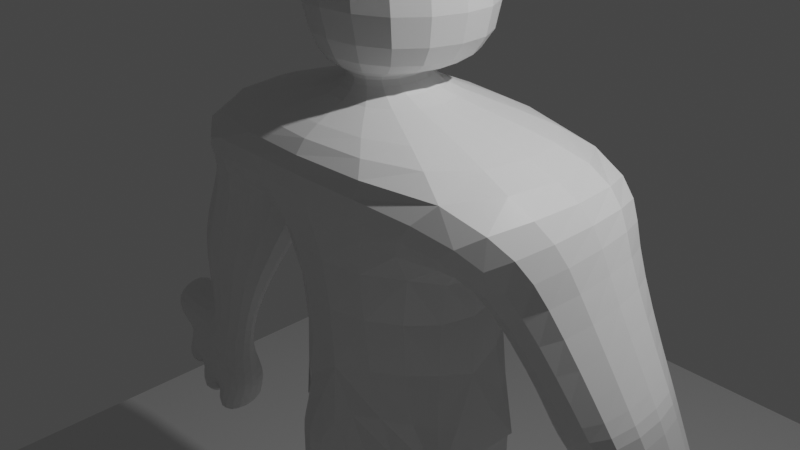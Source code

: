 # Source: modelbase_ennemy.blend  (saved by Blender 2.91.10; exported with 4.5.12 LTS)
import bpy
from mathutils import Matrix  # noqa: F401  (used for matrix-valued properties, if any)

bpy.ops.wm.read_factory_settings(use_empty=True)
scene = bpy.context.scene
scene.name = 'Scene'

# ---- collections
col_collection = bpy.data.collections.new('Collection'); scene.collection.children.link(col_collection)

# ---- materials (node trees are filled in below, after node groups)
mat_material = bpy.data.materials.new('Material')
mat_material.alpha_threshold = 0.0
mat_material.use_transparent_shadow = False
mat_material.line_color = (0.0, 0.0, 0.0, 1.0)

# ---- material node trees
mat_material.use_nodes = True; mat_material.node_tree.nodes.clear()
_N = mat_material.node_tree.nodes; _L = mat_material.node_tree.links
n0 = _N.new('ShaderNodeOutputMaterial'); n0.name = 'Material Output'; n0.location = (300, 300)
n1 = _N.new('ShaderNodeBsdfPrincipled'); n1.name = 'Principled BSDF'; n1.location = (10, 300)
n1.distribution = 'GGX'
n1.subsurface_method = 'BURLEY'
n1.inputs[2].default_value = 0.4
n1.inputs[3].default_value = 1.45
n1.inputs[27].default_value = (0.0, 0.0, 0.0, 1.0)
n1.inputs[28].default_value = 1.0
_L.new(n1.outputs[0], n0.inputs[0])
n0.is_active_output = True

# ---- world
world_world = bpy.data.worlds.new('World'); scene.world = world_world
world_world.use_nodes = True; world_world.node_tree.nodes.clear()
_N = world_world.node_tree.nodes; _L = world_world.node_tree.links
n0 = _N.new('ShaderNodeOutputWorld'); n0.name = 'World Output'; n0.location = (300, 300)
n1 = _N.new('ShaderNodeBackground'); n1.name = 'Background'; n1.location = (10, 300)
n1.inputs[0].default_value = (0.05088, 0.05088, 0.05088, 1.0)
_L.new(n1.outputs[0], n0.inputs[0])
n0.is_active_output = True
world_world.color = (0.05088, 0.05088, 0.05088)
world_world.use_sun_shadow = False
world_world.sun_shadow_jitter_overblur = 0.0

# ---- cameras
cam_camera = bpy.data.cameras.new('Camera')
cam_camera.clip_end = 100.0
cam_camera.ortho_scale = 7.314

# ---- lights
light_light = bpy.data.lights.new('Light', 'POINT')
light_light.transmission_factor = 0.0
light_light.energy = 1000.0
light_light.shadow_soft_size = 0.1
light_light.shadow_maximum_resolution = 0.006
light_light.use_absolute_resolution = True

# ---- meshes
me_cube = bpy.data.meshes.new('Cube')
me_cube.from_pydata([(1.0, 1.0, 0.8713), (0.9828, 1.25, -1.157), (1.0, -1.272, 1.0), (0.9828, -0.9828, -1.0), (-1.0, 1.0, 0.8713), (-0.9828, 1.25, -1.157), (-1.0, -1.272, 1.0), (-0.9828, -0.9828, -1.0), (-0.26, 0.1615, -0.9929), (-0.26, -0.5588, -0.9929), (0.26, 0.1615, -0.9929), (0.26, -0.5588, -0.9929), (-0.4339, 0.4582, -1.302), (-0.4339, -0.6099, -1.302), (0.4339, 0.4582, -1.302), (0.4339, -0.6099, -1.302), (-1.009, 1.103, -2.472), (-1.009, -1.003, -2.472), (1.009, 1.103, -2.472), (1.009, -1.003, -2.472), (-1.053, 1.176, -5.187), (-1.053, -0.93, -5.187), (1.053, 1.176, -5.187), (1.053, -0.93, -5.187), (-1.053, 0.1228, -5.187), (0.0, 1.176, -5.187), (0.0, -0.93, -5.187), (1.053, 0.1228, -5.187), (0.0, 0.1228, -5.187), (0.0, 1.176, -5.187), (-1.053, 1.176, -5.187), (0.0, -0.93, -5.187), (1.053, -0.93, -5.187), (1.053, 1.176, -5.187), (-1.053, -0.93, -5.187), (0.0, -0.93, -7.444), (1.053, -0.93, -7.444), (1.053, 1.176, -7.444), (0.0, 1.176, -7.444), (0.0, 1.176, -7.459), (-1.053, 1.176, -7.459), (-1.053, -0.93, -7.459), (0.0, -0.93, -7.459), (0.0, -0.93, -10.17), (1.053, -0.93, -10.17), (1.053, -0.3365, -10.17), (0.0, -0.3365, -10.17), (0.0, -0.3365, -10.18), (-1.053, -0.3365, -10.18), (-1.053, -0.93, -10.18), (0.0, -0.93, -10.18), (2.351, -1.614, -1.528), (2.351, 1.709, -1.706), (-2.351, 1.709, -1.706), (-2.351, -1.614, -1.528), (1.392, -0.4971, -2.841), (1.392, 0.7395, -2.841), (2.47, -0.8559, -2.49), (2.47, 1.096, -2.083), (-1.309, 0.7208, -2.905), (-1.309, -0.4585, -2.905), (-2.507, -0.8007, -2.572), (-2.507, 1.06, -2.183), (2.216, -0.3473, -4.013), (2.216, 0.3392, -4.013), (3.294, -0.7061, -3.663), (3.294, 0.6952, -3.255), (-2.261, 0.3437, -4.26), (-2.261, -0.2855, -4.26), (-3.458, -0.6276, -3.926), (-3.458, 0.6832, -3.537), (2.216, -0.3473, -4.013), (2.216, 0.3392, -4.013), (3.294, -0.7061, -3.663), (3.294, 0.6952, -3.255), (-3.379, 0.479, -5.766), (-3.379, 0.2488, -5.766), (-3.817, 0.1236, -5.644), (-3.817, 0.6032, -5.502), (3.506, 0.2218, -5.761), (3.506, 0.5138, -5.761), (3.964, 0.06917, -5.612), (3.964, 0.6652, -5.439), (-3.333, 0.7271, -6.613), (-3.333, 0.05113, -6.613), (-4.514, 0.08951, -5.549), (-4.431, 0.7207, -5.389), (3.224, -0.03479, -6.696), (3.224, 0.7022, -6.688), (4.717, 0.1937, -5.631), (4.717, 1.405, -5.532), (-4.081, 0.07032, -6.242), (-4.04, 0.6132, -6.162), (-4.393, 0.5562, -5.936), (-4.456, 0.07992, -6.056), (-3.707, 0.06072, -6.427), (-3.686, 0.6701, -6.388), (-3.452, 0.7481, -6.82), (-3.452, 0.07211, -6.82), (-3.826, 0.0817, -6.635), (-4.574, 0.1009, -6.263), (-4.2, 0.0913, -6.449), (-3.805, 0.6911, -6.595), (-4.158, 0.6342, -6.369), (-4.512, 0.5772, -6.143), (-3.802, 0.988, -7.437), (-3.802, 0.09056, -7.437), (-4.176, 0.1002, -7.251), (-4.155, 0.931, -7.211), (-4.227, 0.9845, -7.333), (-4.581, 0.9276, -7.107), (-4.622, 0.1632, -7.187), (-4.248, 0.1536, -7.373), (-4.894, 0.1992, -6.816), (-4.52, 0.1896, -7.002), (-4.478, 0.9539, -6.922), (-4.831, 0.897, -6.697), (-4.811, 0.831, -5.972), (-4.849, 0.7741, -5.425), (-4.932, 0.1428, -5.585), (-4.874, 0.1332, -6.092), (0.0, -0.93, -11.29), (1.053, -0.93, -11.29), (1.053, 1.176, -11.29), (0.0, 1.176, -11.29), (0.0, 1.176, -11.31), (-1.053, 1.176, -11.31), (-1.053, -0.93, -11.31), (0.0, -0.93, -11.31), (0.0, 0.4196, -10.73), (1.053, 0.4196, -10.73), (0.0, 0.4196, -10.75), (-1.053, 0.4196, -10.75), (1.053, 1.822, -10.86), (0.0, 1.822, -10.86), (0.0, 1.822, -10.88), (-1.053, 1.822, -10.88), (0.0, 1.066, -10.3), (1.053, 1.066, -10.3), (0.0, 1.066, -10.32), (-1.053, 1.066, -10.32), (4.093, 0.07945, -6.29), (4.093, 0.8802, -6.236), (4.527, 0.9693, -6.01), (4.527, 0.1366, -6.087), (3.658, 0.02233, -6.493), (3.658, 0.7912, -6.462), (3.38, -0.0228, -7.016), (3.38, 0.7142, -7.008), (3.814, 0.03433, -6.813), (4.683, 0.1486, -6.407), (4.249, 0.09145, -6.61), (3.814, 0.8032, -6.782), (4.249, 0.8922, -6.556), (4.683, 0.9813, -6.33), (3.658, 0.4102, -7.584), (3.658, 1.071, -7.575), (4.093, 0.4673, -7.381), (4.093, 1.16, -7.35), (4.223, 1.182, -7.621), (4.658, 1.271, -7.395), (4.658, 0.5458, -7.45), (4.223, 0.4887, -7.653), (4.992, 0.6071, -7.045), (4.557, 0.5499, -7.248), (4.557, 1.275, -7.193), (4.992, 1.364, -6.968), (5.024, 1.331, -6.214), (5.213, 1.42, -5.735), (5.213, 0.2087, -5.835), (5.024, 0.1516, -6.291)], [(28, 26), (25, 28)], [(0, 4, 6, 2), (3, 2, 6, 7), (7, 6, 4, 5), (5, 1, 10, 8), (1, 0, 2, 3), (5, 4, 0, 1), (11, 9, 13, 15), (3, 7, 9, 11), (7, 5, 8, 9), (1, 3, 11, 10), (51, 19, 55, 57), (9, 8, 12, 13), (10, 11, 15, 14), (8, 10, 14, 12), (16, 18, 22, 25, 20), (53, 52, 18, 16), (51, 54, 17, 19), (16, 17, 60, 59), (19, 17, 21, 26, 23), (17, 16, 20, 24, 21), (18, 19, 23, 27, 22), (23, 26, 31, 32), (22, 23, 32, 33), (33, 32, 36, 37), (31, 34, 41, 42), (25, 22, 33, 29), (21, 20, 30, 34), (20, 25, 29, 30), (26, 21, 34, 31), (41, 40, 48, 49), (32, 31, 35, 36), (31, 29, 38, 35), (29, 33, 37, 38), (35, 38, 46, 43), (34, 30, 40, 41), (29, 31, 42, 39), (30, 29, 39, 40), (123, 124, 134, 133), (47, 50, 128, 125, 131), (36, 35, 43, 44), (42, 41, 49, 50), (37, 36, 44, 45), (38, 37, 45, 46), (39, 42, 50, 47), (40, 39, 47, 48), (13, 12, 53, 54), (15, 13, 54, 51), (12, 14, 52, 53), (14, 15, 51, 52), (56, 58, 66, 64), (18, 52, 58, 56), (19, 18, 56, 55), (52, 51, 57, 58), (61, 62, 70, 69), (17, 54, 61, 60), (54, 53, 62, 61), (53, 16, 59, 62), (64, 66, 74, 72), (55, 56, 64, 63), (58, 57, 65, 66), (57, 55, 63, 65), (70, 67, 75, 78), (60, 61, 69, 68), (62, 59, 67, 70), (59, 60, 68, 67), (74, 73, 81, 82), (63, 64, 72, 71), (66, 65, 73, 74), (65, 63, 71, 73), (78, 75, 83, 96, 92, 93, 86), (67, 68, 76, 75), (69, 70, 78, 77), (68, 69, 77, 76), (79, 80, 88, 87), (73, 71, 79, 81), (72, 74, 82, 80), (71, 72, 80, 79), (85, 86, 118, 119), (75, 76, 84, 83), (77, 78, 86, 85), (76, 77, 85, 94, 91, 95, 84), (87, 88, 148, 147), (82, 81, 89, 90), (81, 79, 87, 145, 141, 144, 89), (80, 82, 90, 143, 142, 146, 88), (94, 93, 104, 100), (84, 95, 99, 98), (96, 83, 97, 102), (102, 99, 112, 109), (104, 103, 115, 116), (97, 98, 106, 105), (93, 92, 103, 104), (92, 96, 102, 103), (95, 91, 101, 99), (83, 84, 98, 97), (91, 94, 100, 101), (106, 107, 108, 105), (99, 102, 108, 107), (98, 99, 107, 106), (102, 97, 105, 108), (112, 111, 110, 109), (99, 101, 111, 112), (103, 102, 109, 110), (101, 103, 110, 111), (114, 113, 116, 115), (100, 104, 116, 113), (103, 101, 114, 115), (101, 100, 113, 114), (120, 119, 118, 117), (93, 94, 120, 117), (86, 93, 117, 118), (94, 85, 119, 120), (121, 124, 123, 122), (125, 128, 127, 126), (43, 46, 129, 124, 121), (44, 43, 121, 122), (49, 48, 132, 126, 127), (50, 49, 127, 128), (45, 44, 122, 123, 130), (129, 130, 138, 137), (46, 45, 130, 129), (48, 47, 131, 132), (140, 139, 135, 136), (137, 138, 133, 134), (132, 131, 139, 140), (131, 125, 135, 139), (130, 123, 133, 138), (125, 126, 136, 135), (124, 129, 137, 134), (126, 132, 140, 136), (88, 146, 152, 148), (143, 90, 168, 167), (144, 141, 151, 150), (147, 148, 156, 155), (151, 153, 165, 164), (153, 151, 161, 160), (143, 144, 150, 154), (142, 143, 154, 153), (146, 142, 153, 152), (145, 87, 147, 149), (141, 145, 149, 151), (158, 157, 155, 156), (152, 149, 157, 158), (149, 147, 155, 157), (148, 152, 158, 156), (160, 161, 162, 159), (149, 152, 159, 162), (151, 149, 162, 161), (152, 153, 160, 159), (166, 163, 164, 165), (150, 151, 164, 163), (153, 154, 166, 165), (154, 150, 163, 166), (168, 169, 170, 167), (144, 143, 167, 170), (90, 89, 169, 168), (89, 144, 170, 169)])
_uv = me_cube.uv_layers.new(name='UVMap')
_uv.uv.foreach_set('vector', [0.625, 0.5, 0.875, 0.5, 0.875, 0.75, 0.625, 0.75, 0.375, 0.75, 0.625, 0.75, 0.625, 1.0, 0.375, 1.0, 0.375, 0.0, 0.625, 0.0, 0.625, 0.25, 0.375, 0.25, 0.375, 0.25, 0.375, 0.5, 0.375, 0.5, 0.375, 0.25, 0.375, 0.5, 0.625, 0.5, 0.625, 0.75, 0.375, 0.75, 0.375, 0.25, 0.625, 0.25, 0.625, 0.5, 0.375, 0.5, 0.375, 0.75, 0.375, 1.0, 0.375, 1.0, 0.375, 0.75, 0.375, 0.75, 0.375, 1.0, 0.375, 1.0, 0.375, 0.75, 0.375, 0.0, 0.375, 0.25, 0.375, 0.25, 0.375, 0.0, 0.375, 0.5, 0.375, 0.75, 0.375, 0.75, 0.375, 0.5, 0.375, 0.75, 0.375, 0.75, 0.375, 0.75, 0.375, 0.75, 0.375, 0.0, 0.375, 0.25, 0.375, 0.25, 0.375, 0.0, 0.375, 0.5, 0.375, 0.75, 0.375, 0.75, 0.375, 0.5, 0.375, 0.25, 0.375, 0.5, 0.375, 0.5, 0.375, 0.25, 0.375, 0.25, 0.375, 0.5, 0.375, 0.5, 0.375, 0.375, 0.375, 0.25, 0.375, 0.25, 0.375, 0.5, 0.375, 0.5, 0.375, 0.25, 0.375, 0.75, 0.375, 1.0, 0.375, 1.0, 0.375, 0.75, 0.375, 0.25, 0.375, 0.0, 0.375, 0.0, 0.375, 0.25, 0.375, 0.75, 0.375, 1.0, 0.375, 1.0, 0.375, 0.875, 0.375, 0.75, 0.375, 0.0, 0.375, 0.25, 0.375, 0.25, 0.375, 0.125, 0.375, 0.0, 0.375, 0.5, 0.375, 0.75, 0.375, 0.75, 0.375, 0.625, 0.375, 0.5, 0.375, 0.75, 0.375, 0.875, 0.375, 0.875, 0.375, 0.75, 0.0, 0.0, 0.0, 0.0, 0.0, 0.0, 0.0, 0.0, 0.0, 0.0, 0.0, 0.0, 0.0, 0.0, 0.0, 0.0, 0.375, 0.875, 0.375, 1.0, 0.375, 1.0, 0.375, 0.875, 0.375, 0.375, 0.375, 0.5, 0.375, 0.5, 0.375, 0.375, 0.0, 0.0, 0.0, 0.0, 0.0, 0.0, 0.0, 0.0, 0.375, 0.25, 0.375, 0.375, 0.375, 0.375, 0.375, 0.25, 0.375, 0.875, 0.375, 1.0, 0.375, 1.0, 0.375, 0.875, 0.0, 0.0, 0.0, 0.0, 0.0, 0.0, 0.0, 0.0, 0.375, 0.75, 0.375, 0.875, 0.375, 0.875, 0.375, 0.75, 0.375, 0.875, 0.375, 0.375, 0.375, 0.375, 0.375, 0.875, 0.375, 0.375, 0.375, 0.5, 0.375, 0.5, 0.375, 0.375, 0.375, 0.875, 0.375, 0.375, 0.375, 0.375, 0.375, 0.875, 0.0, 0.0, 0.0, 0.0, 0.0, 0.0, 0.0, 0.0, 0.375, 0.375, 0.375, 0.875, 0.375, 0.875, 0.375, 0.375, 0.375, 0.25, 0.375, 0.375, 0.375, 0.375, 0.375, 0.25, 0.375, 0.5, 0.375, 0.375, 0.375, 0.375, 0.375, 0.5, 0.375, 0.375, 0.375, 0.875, 0.375, 0.875, 0.375, 0.375, 0.375, 0.375, 0.375, 0.75, 0.375, 0.875, 0.375, 0.875, 0.375, 0.75, 0.375, 0.875, 0.375, 1.0, 0.375, 1.0, 0.375, 0.875, 0.0, 0.0, 0.0, 0.0, 0.0, 0.0, 0.0, 0.0, 0.375, 0.375, 0.375, 0.5, 0.375, 0.5, 0.375, 0.375, 0.375, 0.375, 0.375, 0.875, 0.375, 0.875, 0.375, 0.375, 0.375, 0.25, 0.375, 0.375, 0.375, 0.375, 0.375, 0.25, 0.375, 0.0, 0.375, 0.25, 0.375, 0.25, 0.375, 0.0, 0.375, 0.75, 0.375, 1.0, 0.375, 1.0, 0.375, 0.75, 0.375, 0.25, 0.375, 0.5, 0.375, 0.5, 0.375, 0.25, 0.375, 0.5, 0.375, 0.75, 0.375, 0.75, 0.375, 0.5, 0.375, 0.5, 0.375, 0.5, 0.375, 0.5, 0.375, 0.5, 0.375, 0.5, 0.375, 0.5, 0.375, 0.5, 0.375, 0.5, 0.375, 0.75, 0.375, 0.5, 0.375, 0.5, 0.375, 0.75, 0.375, 0.5, 0.375, 0.75, 0.375, 0.75, 0.375, 0.5, 0.375, 0.0, 0.375, 0.25, 0.375, 0.25, 0.375, 0.0, 0.375, 1.0, 0.375, 1.0, 0.375, 1.0, 0.375, 1.0, 0.375, 0.0, 0.375, 0.25, 0.375, 0.25, 0.375, 0.0, 0.375, 0.25, 0.375, 0.25, 0.375, 0.25, 0.375, 0.25, 0.375, 0.5, 0.375, 0.5, 0.375, 0.5, 0.375, 0.5, 0.375, 0.75, 0.375, 0.5, 0.375, 0.5, 0.375, 0.75, 0.375, 0.5, 0.375, 0.75, 0.375, 0.75, 0.375, 0.5, 0.375, 0.75, 0.375, 0.75, 0.375, 0.75, 0.375, 0.75, 0.375, 0.25, 0.375, 0.25, 0.375, 0.25, 0.375, 0.25, 0.375, 1.0, 0.375, 1.0, 0.375, 1.0, 0.375, 1.0, 0.375, 0.25, 0.375, 0.25, 0.375, 0.25, 0.375, 0.25, 0.375, 0.25, 0.375, 0.0, 0.375, 0.0, 0.375, 0.25, 0.375, 0.5, 0.375, 0.75, 0.375, 0.75, 0.375, 0.5, 0.375, 0.75, 0.375, 0.5, 0.375, 0.5, 0.375, 0.75, 0.375, 0.5, 0.375, 0.75, 0.375, 0.75, 0.375, 0.5, 0.375, 0.75, 0.375, 0.75, 0.375, 0.75, 0.375, 0.75, 0.375, 0.25, 0.375, 0.25, 0.375, 0.25, 0.375, 0.25, 0.375, 0.25, 0.375, 0.25, 0.375, 0.25, 0.375, 0.25, 0.375, 0.0, 0.375, 0.0, 0.375, 0.25, 0.375, 0.0, 0.375, 0.25, 0.375, 0.25, 0.375, 0.0, 0.375, 1.0, 0.375, 1.0, 0.375, 1.0, 0.375, 1.0, 0.375, 0.75, 0.375, 0.5, 0.375, 0.5, 0.375, 0.75, 0.375, 0.75, 0.375, 0.75, 0.375, 0.75, 0.375, 0.75, 0.375, 0.5, 0.375, 0.5, 0.375, 0.5, 0.375, 0.5, 0.375, 0.75, 0.375, 0.5, 0.375, 0.5, 0.375, 0.75, 0.375, 0.0, 0.375, 0.25, 0.375, 0.25, 0.375, 0.0, 0.375, 0.25, 0.375, 0.0, 0.375, 0.0, 0.375, 0.25, 0.375, 0.0, 0.375, 0.25, 0.375, 0.25, 0.375, 0.0, 0.375, 1.0, 0.375, 1.0, 0.375, 1.0, 0.375, 1.0, 0.375, 1.0, 0.375, 1.0, 0.375, 1.0, 0.375, 0.75, 0.375, 0.5, 0.375, 0.5, 0.375, 0.75, 0.375, 0.5, 0.375, 0.75, 0.375, 0.75, 0.375, 0.5, 0.375, 0.75, 0.375, 0.75, 0.375, 0.75, 0.375, 0.75, 0.375, 0.75, 0.375, 0.75, 0.375, 0.75, 0.375, 0.5, 0.375, 0.5, 0.375, 0.5, 0.375, 0.5, 0.375, 0.5, 0.375, 0.5, 0.375, 0.5, 0.375, 1.0, 0.375, 0.25, 0.375, 0.25, 0.375, 1.0, 0.375, 1.0, 0.375, 1.0, 0.375, 1.0, 0.375, 1.0, 0.375, 0.25, 0.375, 0.25, 0.375, 0.25, 0.375, 0.25, 0.375, 0.25, 0.375, 1.0, 0.375, 1.0, 0.375, 0.25, 0.375, 0.25, 0.375, 0.25, 0.375, 0.25, 0.375, 0.25, 0.375, 0.25, 0.375, 0.0, 0.375, 0.0, 0.375, 0.25, 0.375, 0.25, 0.375, 0.25, 0.375, 0.25, 0.375, 0.25, 0.375, 0.25, 0.375, 0.25, 0.375, 0.25, 0.375, 0.25, 0.375, 1.0, 0.375, 1.0, 0.375, 1.0, 0.375, 1.0, 0.375, 0.25, 0.375, 0.0, 0.375, 0.0, 0.375, 0.25, 0.375, 1.0, 0.375, 1.0, 0.375, 1.0, 0.375, 1.0, 0.375, 1.0, 0.375, 1.0, 0.375, 0.25, 0.375, 0.25, 0.375, 1.0, 0.375, 0.25, 0.375, 0.25, 0.375, 1.0, 0.375, 1.0, 0.375, 1.0, 0.375, 1.0, 0.375, 1.0, 0.375, 0.25, 0.375, 0.25, 0.375, 0.25, 0.375, 0.25, 0.375, 1.0, 0.375, 1.0, 0.375, 0.25, 0.375, 0.25, 0.375, 1.0, 0.375, 1.0, 0.375, 1.0, 0.375, 1.0, 0.375, 0.25, 0.375, 0.25, 0.375, 0.25, 0.375, 0.25, 0.375, 1.0, 0.375, 0.25, 0.375, 0.25, 0.375, 1.0, 0.375, 1.0, 0.375, 1.0, 0.375, 0.25, 0.375, 0.25, 0.375, 1.0, 0.375, 0.25, 0.375, 0.25, 0.375, 1.0, 0.375, 0.25, 0.375, 1.0, 0.375, 1.0, 0.375, 0.25, 0.375, 1.0, 0.375, 1.0, 0.375, 1.0, 0.375, 1.0, 0.375, 1.0, 0.375, 1.0, 0.375, 0.25, 0.375, 0.25, 0.375, 0.25, 0.375, 1.0, 0.375, 1.0, 0.375, 0.25, 0.375, 0.25, 0.375, 0.25, 0.375, 0.25, 0.375, 0.25, 0.375, 1.0, 0.375, 1.0, 0.375, 1.0, 0.375, 1.0, 0.375, 0.875, 0.375, 0.375, 0.375, 0.5, 0.375, 0.75, 0.375, 0.375, 0.375, 0.875, 0.375, 1.0, 0.375, 0.25, 0.375, 0.875, 0.375, 0.375, 0.375, 0.375, 0.375, 0.375, 0.375, 0.875, 0.375, 0.75, 0.375, 0.875, 0.375, 0.875, 0.375, 0.75, 0.0, 0.0, 0.0, 0.0, 0.0, 0.0, 0.0, 0.0, 0.0, 0.0, 0.375, 0.875, 0.375, 1.0, 0.375, 1.0, 0.375, 0.875, 0.0, 0.0, 0.0, 0.0, 0.0, 0.0, 0.0, 0.0, 0.0, 0.0, 0.375, 0.375, 0.375, 0.5, 0.375, 0.5, 0.375, 0.375, 0.375, 0.375, 0.375, 0.5, 0.375, 0.5, 0.375, 0.375, 0.375, 0.25, 0.375, 0.375, 0.375, 0.375, 0.375, 0.25, 0.375, 0.25, 0.375, 0.375, 0.375, 0.375, 0.375, 0.25, 0.375, 0.375, 0.375, 0.5, 0.375, 0.5, 0.375, 0.375, 0.375, 0.25, 0.375, 0.375, 0.375, 0.375, 0.375, 0.25, 0.375, 0.375, 0.375, 0.375, 0.375, 0.375, 0.375, 0.375, 0.0, 0.0, 0.0, 0.0, 0.0, 0.0, 0.0, 0.0, 0.375, 0.375, 0.375, 0.25, 0.375, 0.25, 0.375, 0.375, 0.375, 0.375, 0.375, 0.375, 0.375, 0.375, 0.375, 0.375, 0.0, 0.0, 0.0, 0.0, 0.0, 0.0, 0.0, 0.0, 0.375, 0.5, 0.375, 0.5, 0.375, 0.5, 0.375, 0.5, 0.375, 0.5, 0.375, 0.5, 0.375, 0.5, 0.375, 0.5, 0.375, 0.75, 0.375, 0.75, 0.375, 0.75, 0.375, 0.75, 0.375, 0.75, 0.375, 0.5, 0.375, 0.5, 0.375, 0.75, 0.375, 0.75, 0.375, 0.5, 0.375, 0.5, 0.375, 0.75, 0.375, 0.5, 0.375, 0.75, 0.375, 0.75, 0.375, 0.5, 0.375, 0.5, 0.375, 0.75, 0.375, 0.75, 0.375, 0.5, 0.375, 0.5, 0.375, 0.5, 0.375, 0.5, 0.375, 0.5, 0.375, 0.5, 0.375, 0.5, 0.375, 0.5, 0.375, 0.5, 0.375, 0.75, 0.375, 0.75, 0.375, 0.75, 0.375, 0.75, 0.375, 0.75, 0.375, 0.75, 0.375, 0.75, 0.375, 0.75, 0.375, 0.5, 0.375, 0.75, 0.375, 0.75, 0.375, 0.5, 0.375, 0.5, 0.375, 0.75, 0.375, 0.75, 0.375, 0.5, 0.375, 0.75, 0.375, 0.75, 0.375, 0.75, 0.375, 0.75, 0.375, 0.5, 0.375, 0.5, 0.375, 0.5, 0.375, 0.5, 0.375, 0.5, 0.375, 0.75, 0.375, 0.75, 0.375, 0.5, 0.375, 0.75, 0.375, 0.5, 0.375, 0.5, 0.375, 0.75, 0.375, 0.75, 0.375, 0.75, 0.375, 0.75, 0.375, 0.75, 0.375, 0.5, 0.375, 0.5, 0.375, 0.5, 0.375, 0.5, 0.375, 0.5, 0.375, 0.75, 0.375, 0.75, 0.375, 0.5, 0.375, 0.75, 0.375, 0.75, 0.375, 0.75, 0.375, 0.75, 0.375, 0.5, 0.375, 0.5, 0.375, 0.5, 0.375, 0.5, 0.375, 0.5, 0.375, 0.75, 0.375, 0.75, 0.375, 0.5, 0.375, 0.5, 0.375, 0.75, 0.375, 0.75, 0.375, 0.5, 0.375, 0.75, 0.375, 0.5, 0.375, 0.5, 0.375, 0.75, 0.375, 0.5, 0.375, 0.75, 0.375, 0.75, 0.375, 0.5, 0.375, 0.75, 0.375, 0.75, 0.375, 0.75, 0.375, 0.75])
me_cube.materials.append(mat_material)
me_cube.use_remesh_preserve_volume = False
me_cube.use_remesh_preserve_attributes = False
me_cube.use_mirror_x = True
me_cube.use_mirror_vertex_groups = False
me_cube.update()
me_plane = bpy.data.meshes.new('Plane')
me_plane.from_pydata([(-1.0, -1.0, 0.0), (1.0, -1.0, 0.0), (-1.0, 1.0, 0.0), (1.0, 1.0, 0.0)], [], [(0, 1, 3, 2)])
_uv = me_plane.uv_layers.new(name='UVMap')
_uv.uv.foreach_set('vector', [0.0, 0.0, 1.0, 0.0, 1.0, 1.0, 0.0, 1.0])
me_plane.use_remesh_fix_poles = True
me_plane.use_remesh_preserve_attributes = False
me_plane.use_mirror_vertex_groups = False
me_plane.update()
arm_metarig = bpy.data.armatures.new('metarig')  # bones are not reproduced

# ---- objects
ob_cube = bpy.data.objects.new('Cube', me_cube)
ob_light = bpy.data.objects.new('Light', light_light)
ob_camera = bpy.data.objects.new('Camera', cam_camera)
ob_metarig = bpy.data.objects.new('metarig', arm_metarig)
ob_plane = bpy.data.objects.new('Plane', me_plane)

# ---- transforms, parenting, visibility, modifiers, constraints
ob_cube.parent = ob_metarig
ob_cube.matrix_parent_inverse = Matrix(((-0.1706, -1.492e-08, 0.0, 0.01098), (1.492e-08, -0.1706, 0.0, -0.02574), (-0.0, -0.0, 0.1706, 1.415), (-0.0, 0.0, -0.0, 1.0)))
ob_cube.location = (0.0, 0.0, 2.733)
ob_cube.lock_rotations_4d = False
ob_cube.empty_display_type = 'ARROWS'
ob_cube.lineart.crease_threshold = 0.0
ob_cube.use_mesh_mirror_x = True
_vg = ob_cube.vertex_groups.new(name='spine')
for _i, _w in zip([17, 21, 23, 24, 26, 27, 28, 29, 31, 32, 34], [0.0004621, 0.06779, 0.06734, 0.03214, 0.7688, 0.02476, 1.0, 0.001327, 0.3256, 0.02721, 0.03919]): _vg.add([_i], _w, 'REPLACE')
_vg = ob_cube.vertex_groups.new(name='spine.001')
_vg = ob_cube.vertex_groups.new(name='spine.002')
for _i, _w in zip([16, 18, 19, 22, 25, 52, 56], [0.06584, 0.5741, 0.018, 0.004842, 0.001568, 0.05717, 0.05287]): _vg.add([_i], _w, 'REPLACE')
_vg = ob_cube.vertex_groups.new(name='spine.003')
for _i, _w in zip([13, 16, 17, 18, 19, 20, 21, 24, 27, 51, 53, 54, 55, 59, 60], [0.01338, 0.5705, 0.6537, 0.09227, 0.6613, 0.01355, 0.005132, 0.0424, 0.01538, 0.1129, 0.04243, 0.1364, 0.1176, 0.0208, 0.1193]): _vg.add([_i], _w, 'REPLACE')
_vg = ob_cube.vertex_groups.new(name='spine.004')
for _i, _w in zip([1, 3, 5, 6, 7, 8, 9, 10, 11, 12, 13, 14, 15, 17, 51, 54], [0.1317, 0.1376, 0.1327, 0.004914, 0.1499, 0.6971, 0.745, 0.7635, 0.7883, 0.1236, 0.6628, 0.1745, 0.7209, 0.00578, 0.189, 0.1925]): _vg.add([_i], _w, 'REPLACE')
_vg = ob_cube.vertex_groups.new(name='spine.005')
_vg = ob_cube.vertex_groups.new(name='spine.006')
for _i, _w in zip([0, 1, 2, 3, 4, 5, 6, 7, 8, 9, 10, 11, 13], [0.9177, 0.4617, 0.9132, 0.4609, 0.9156, 0.4613, 0.8984, 0.4561, 0.07574, 0.09611, 0.06262, 0.08006, 0.007146]): _vg.add([_i], _w, 'REPLACE')
_vg = ob_cube.vertex_groups.new(name='face')
for _i, _w in zip([0, 1, 2, 3, 4, 5, 6, 7, 8, 9, 10, 11], [0.05856, 0.3836, 0.06228, 0.3897, 0.05889, 0.3753, 0.0706, 0.3753, 0.06193, 0.07931, 0.05202, 0.06749]): _vg.add([_i], _w, 'REPLACE')
_vg = ob_cube.vertex_groups.new(name='shoulder.L')
for _i, _w in zip([8, 12, 13, 14, 53, 54], [0.1257, 0.7159, 0.08766, 0.07879, 0.07351, 0.008952]): _vg.add([_i], _w, 'REPLACE')
_vg = ob_cube.vertex_groups.new(name='upper_arm.L')
for _i, _w in zip([9, 12, 13, 16, 17, 53, 54, 59, 60, 61, 62, 67, 68, 69, 70], [0.01304, 0.08065, 0.1303, 0.2481, 0.2126, 0.8663, 0.6352, 0.9505, 0.8466, 0.9021, 0.9645, 0.9206, 0.8496, 0.174, 0.5049]): _vg.add([_i], _w, 'REPLACE')
_vg = ob_cube.vertex_groups.new(name='forearm.L')
for _i, _w in zip([61, 67, 68, 69, 70, 75, 76, 77, 78, 83, 85, 86, 92, 96], [0.05535, 0.07692, 0.1434, 0.8238, 0.4945, 0.9762, 0.9619, 0.9444, 0.9417, 0.02941, 0.0165, 0.04155, 0.008547, 0.04239]): _vg.add([_i], _w, 'REPLACE')
_vg = ob_cube.vertex_groups.new(name='hand.L')
for _i, _w in zip([84, 91, 95, 99], [0.06689, 0.286, 0.7452, 0.02977]): _vg.add([_i], _w, 'REPLACE')
_vg = ob_cube.vertex_groups.new(name='palm.01.L')
for _i, _w in zip([85, 86, 91, 92, 93, 94, 96, 100, 103, 104, 117, 118, 120], [0.06377, 0.05893, 0.2645, 0.3264, 0.6919, 0.882, 0.02248, 0.06647, 0.001346, 0.06824, 0.1284, 0.02294, 0.1576]): _vg.add([_i], _w, 'REPLACE')
_vg = ob_cube.vertex_groups.new(name='f_index.01.L')
for _i, _w in zip([92, 93, 94, 100, 101, 103, 104, 113, 114, 115, 116], [0.04185, 0.08064, 0.007322, 0.8634, 0.06305, 0.1352, 0.8517, 0.9547, 0.8416, 0.921, 0.9876]): _vg.add([_i], _w, 'REPLACE')
_vg = ob_cube.vertex_groups.new(name='thumb.01.L')
for _i, _w in zip([77, 78, 85, 86, 92, 93, 94, 117, 118, 119], [0.02072, 0.02964, 0.8564, 0.8412, 0.04373, 0.09936, 0.01837, 0.0662, 0.1486, 0.03346]): _vg.add([_i], _w, 'REPLACE')
_vg = ob_cube.vertex_groups.new(name='thumb.02.L')
for _i, _w in zip([85, 86, 92, 93, 117, 118, 119, 120], [0.03218, 0.03478, 0.008573, 0.06209, 0.7783, 0.7997, 0.9469, 0.8035]): _vg.add([_i], _w, 'REPLACE')
_vg = ob_cube.vertex_groups.new(name='palm.02.L')
for _i, _w in zip([91, 92, 93, 94, 95, 96, 99, 100, 101, 102, 103, 104, 110, 111, 113, 114, 115], [0.3488, 0.05257, 0.0001261, 0.03136, 0.1049, 0.05166, 0.04417, 0.05773, 0.8421, 0.06085, 0.6805, 0.05219, 0.04494, 0.04255, 0.01526, 0.1368, 0.06284]): _vg.add([_i], _w, 'REPLACE')
_vg = ob_cube.vertex_groups.new(name='f_middle.01.L')
for _i, _w in zip([99, 101, 102, 103, 109, 110, 111, 112], [0.01432, 0.005195, 0.06481, 0.04657, 0.9132, 0.9171, 0.9362, 0.919]): _vg.add([_i], _w, 'REPLACE')
_vg = ob_cube.vertex_groups.new(name='palm.03.L')
for _i, _w in zip([83, 84, 91, 92, 93, 95, 96, 97, 98, 99, 101, 102, 103, 105, 106, 107, 108, 109, 112], [0.898, 0.8692, 0.05196, 0.4546, 0.008363, 0.1301, 0.8187, 0.8003, 0.1726, 0.792, 0.01856, 0.7739, 0.09448, 0.2571, 0.04989, 0.0761, 0.1623, 0.06281, 0.0575]): _vg.add([_i], _w, 'REPLACE')
_vg = ob_cube.vertex_groups.new(name='f_ring.01.L')
for _i, _w in zip([83, 84, 97, 98, 99, 102, 105, 106, 107, 108], [0.001539, 0.01212, 0.169, 0.8086, 0.0838, 0.07864, 0.7244, 0.9454, 0.9127, 0.815]): _vg.add([_i], _w, 'REPLACE')
_vg = ob_cube.vertex_groups.new(name='shoulder.R')
for _i, _w in zip([10, 12, 14, 15, 52], [0.07759, 0.0402, 0.5945, 0.04849, 0.06656]): _vg.add([_i], _w, 'REPLACE')
_vg = ob_cube.vertex_groups.new(name='upper_arm.R')
for _i, _w in zip([14, 15, 16, 18, 19, 51, 52, 55, 56, 57, 58, 63, 64, 65, 66, 71, 72, 73, 74], [0.1102, 0.1239, 0.0003316, 0.2293, 0.1858, 0.6697, 0.8438, 0.8359, 0.9212, 0.9392, 0.9922, 0.9492, 0.9819, 0.8695, 0.9527, 0.8422, 0.9079, 0.2386, 0.5116]): _vg.add([_i], _w, 'REPLACE')
_vg = ob_cube.vertex_groups.new(name='forearm.R')
for _i, _w in zip([63, 65, 66, 71, 72, 73, 74, 79, 80, 81, 82, 87, 88, 89, 90, 142, 146], [0.0213, 0.1239, 0.04249, 0.1539, 0.09004, 0.7587, 0.4881, 0.9279, 0.942, 0.9497, 0.9651, 0.02181, 0.0485, 0.005927, 0.05002, 0.06145, 0.03144]): _vg.add([_i], _w, 'REPLACE')
_vg = ob_cube.vertex_groups.new(name='hand.R')
_vg = ob_cube.vertex_groups.new(name='palm.01.R')
for _i, _w in zip([89, 141, 143, 144, 169, 170], [0.03942, 0.006141, 0.03561, 0.8326, 0.05231, 0.1624]): _vg.add([_i], _w, 'REPLACE')
_vg = ob_cube.vertex_groups.new(name='f_index.01.R')
for _i, _w in zip([142, 143, 144, 146, 150, 151, 152, 153, 154, 159, 160, 161, 162, 163, 164, 165, 166], [0.1151, 0.1014, 0.04006, 0.02856, 0.9562, 0.03476, 0.05771, 0.6628, 0.7707, 0.05875, 0.1116, 0.1006, 0.02066, 0.9618, 0.885, 0.9614, 0.9557]): _vg.add([_i], _w, 'REPLACE')
_vg = ob_cube.vertex_groups.new(name='thumb.01.R')
for _i, _w in zip([81, 89, 90, 142, 143, 144, 146, 154, 167, 168, 169, 170], [0.01644, 0.8956, 0.783, 0.1197, 0.6437, 0.07542, 0.004343, 0.1196, 0.1364, 0.08991, 0.2724, 0.5092]): _vg.add([_i], _w, 'REPLACE')
_vg = ob_cube.vertex_groups.new(name='thumb.02.R')
for _i, _w in zip([90, 143, 167, 168, 169, 170], [0.1204, 0.11, 0.8407, 0.9017, 0.661, 0.3039]): _vg.add([_i], _w, 'REPLACE')
_vg = ob_cube.vertex_groups.new(name='palm.02.R')
for _i, _w in zip([141, 142, 143, 144, 145, 146, 149, 151, 153, 154, 159, 160, 161, 162, 164], [0.9101, 0.4616, 0.05794, 0.02357, 0.08733, 0.1059, 0.009362, 0.9246, 0.1214, 0.0279, 0.03266, 0.06177, 0.1638, 0.05926, 0.09671]): _vg.add([_i], _w, 'REPLACE')
_vg = ob_cube.vertex_groups.new(name='f_middle.01.R')
for _i, _w in zip([152, 153, 159, 160, 161, 162], [0.06521, 0.0692, 0.7623, 0.7401, 0.6253, 0.7688]): _vg.add([_i], _w, 'REPLACE')
_vg = ob_cube.vertex_groups.new(name='palm.03.R')
for _i, _w in zip([79, 80, 87, 88, 141, 142, 145, 146, 147, 148, 149, 152, 153, 155, 156, 157, 158, 159, 160, 161, 162, 165], [0.02236, 0.02131, 0.8855, 0.878, 0.03351, 0.1963, 0.8858, 0.7496, 0.2957, 0.7411, 0.9163, 0.733, 0.09871, 0.1369, 0.2348, 0.1169, 0.2335, 0.1128, 0.06929, 0.09564, 0.1247, 0.00257]): _vg.add([_i], _w, 'REPLACE')
_vg = ob_cube.vertex_groups.new(name='f_ring.01.R')
for _i, _w in zip([87, 88, 147, 148, 149, 152, 155, 156, 157, 158], [0.05637, 0.01008, 0.6891, 0.2256, 0.03012, 0.1105, 0.8527, 0.7447, 0.8703, 0.7291]): _vg.add([_i], _w, 'REPLACE')
_vg = ob_cube.vertex_groups.new(name='pelvis.L')
for _i, _w in zip([20, 22, 24, 25, 26, 27, 29, 31, 32, 34], [0.05292, 0.04234, 0.01152, 0.4258, 0.01079, 0.006785, 0.07934, 0.3111, 0.01105, 0.01248]): _vg.add([_i], _w, 'REPLACE')
_vg = ob_cube.vertex_groups.new(name='pelvis.R')
for _i, _w in zip([26, 31, 32, 34], [0.008651, 0.3104, 0.007592, 0.008691]): _vg.add([_i], _w, 'REPLACE')
_vg = ob_cube.vertex_groups.new(name='thigh.L')
for _i, _w in zip([16, 17, 20, 21, 22, 24, 25, 26, 27, 29, 30, 33, 34, 39, 40, 41, 42], [0.06045, 0.04355, 0.8602, 0.8594, 0.04351, 0.8351, 0.3283, 0.06813, 0.00976, 0.7194, 0.9263, 0.09412, 0.8519, 0.8981, 0.907, 0.1112, 0.09395]): _vg.add([_i], _w, 'REPLACE')
_vg = ob_cube.vertex_groups.new(name='shin.L')
for _i, _w in zip([34, 39, 40, 41, 42, 47, 48, 49, 50, 127, 128, 131, 132, 140], [0.01337, 0.0915, 0.08888, 0.8813, 0.8753, 0.9512, 0.9627, 0.9685, 0.9677, 0.07869, 0.08339, 0.1255, 0.3369, 0.0194]): _vg.add([_i], _w, 'REPLACE')
_vg = ob_cube.vertex_groups.new(name='foot.L')
for _i, _w in zip([47, 49, 50, 125, 126, 127, 128, 131, 132, 139, 140], [0.005229, 0.01164, 0.0637, 0.1901, 0.0655, 0.8706, 0.8559, 0.597, 0.07092, 0.1087, 0.007806]): _vg.add([_i], _w, 'REPLACE')
_vg = ob_cube.vertex_groups.new(name='toe.L')
for _i, _w in zip([125, 126, 127, 128, 131, 132, 135, 136, 139, 140], [0.841, 0.9312, 0.05036, 0.06094, 0.2769, 0.5893, 0.9996, 0.9773, 0.867, 0.9361]): _vg.add([_i], _w, 'REPLACE')
_vg = ob_cube.vertex_groups.new(name='heel.02.L')
_vg = ob_cube.vertex_groups.new(name='thigh.R')
for _i, _w in zip([18, 19, 22, 23, 25, 26, 27, 29, 32, 33, 35, 36, 37, 38], [0.03979, 0.05337, 0.8369, 0.8708, 0.1712, 0.08011, 0.8289, 0.1197, 0.8522, 0.8328, 0.05502, 0.06794, 0.4816, 0.4673]): _vg.add([_i], _w, 'REPLACE')
_vg = ob_cube.vertex_groups.new(name='shin.R')
for _i, _w in zip([32, 33, 35, 36, 37, 38, 43, 44, 45, 46, 121, 122, 129, 130], [0.02157, 0.002876, 0.9124, 0.9241, 0.5155, 0.5153, 0.9611, 0.968, 0.9688, 0.9568, 0.0736, 0.07268, 0.0621, 0.09177]): _vg.add([_i], _w, 'REPLACE')
_vg = ob_cube.vertex_groups.new(name='foot.R')
for _i, _w in zip([43, 44, 46, 121, 122, 123, 124, 129, 130, 134, 137, 138], [0.03053, 0.06466, 0.01643, 0.899, 0.8753, 0.1447, 0.1298, 0.7901, 0.6939, 0.04334, 0.1216, 0.1262]): _vg.add([_i], _w, 'REPLACE')
_vg = ob_cube.vertex_groups.new(name='toe.R')
for _i, _w in zip([121, 122, 123, 124, 129, 130, 133, 134, 137, 138], [0.004545, 0.05205, 0.8819, 0.8644, 0.1475, 0.2142, 1.006, 0.9527, 0.8691, 0.8599]): _vg.add([_i], _w, 'REPLACE')
_vg = ob_cube.vertex_groups.new(name='heel.02.R')
_m = ob_cube.modifiers.new('Subdivision', 'SUBSURF')
_m.uv_smooth = 'PRESERVE_CORNERS'
_m = ob_cube.modifiers.new('Armature', 'ARMATURE')
_m.object = ob_metarig
ob_light.location = (4.076, 1.005, 5.904)
ob_light.rotation_euler = (0.6503, 0.05522, 1.866)
ob_light.lock_rotations_4d = False
ob_light.empty_display_type = 'ARROWS'
ob_light.color = (0.0, 0.0, 0.0, 0.0)
ob_light.lineart.crease_threshold = 0.0
ob_camera.location = (7.359, -6.926, 4.958)
ob_camera.rotation_euler = (1.109, 0.0, 0.8149)
ob_camera.lock_rotations_4d = False
ob_camera.empty_display_type = 'ARROWS'
ob_camera.color = (0.0, 0.0, 0.0, 0.0)
ob_camera.display_type = 'WIRE'
ob_camera.lineart.crease_threshold = 0.0
ob_metarig.location = (0.06432, -0.1509, -8.292)
ob_metarig.rotation_euler = (0.0, 0.0, 3.142)
ob_metarig.scale = (5.86, 5.86, 5.86)
ob_metarig.show_in_front = True
ob_metarig.lineart.crease_threshold = 0.0
ob_plane.location = (0.6372, 0.3879, -8.45)
ob_plane.scale = (10.86, 10.86, 10.86)
ob_plane.lineart.crease_threshold = 0.0

# ---- collection membership
col_collection.objects.link(ob_cube)
col_collection.objects.link(ob_light)
col_collection.objects.link(ob_camera)
col_collection.objects.link(ob_metarig)
col_collection.objects.link(ob_plane)

# ---- scene / render settings (as saved in the file)
scene.camera = ob_camera
scene.frame_start = 1; scene.frame_end = 250; scene.frame_set(87)
scene.render.engine = 'BLENDER_EEVEE_NEXT'
scene.cycles.use_denoising = False
scene.cycles.samples = 128
scene.cycles.sampling_pattern = 'TABULATED_SOBOL'
scene.cycles.use_adaptive_sampling = False
scene.cycles.use_light_tree = False
scene.view_settings.view_transform = 'Filmic'
bpy.context.view_layer.update()
